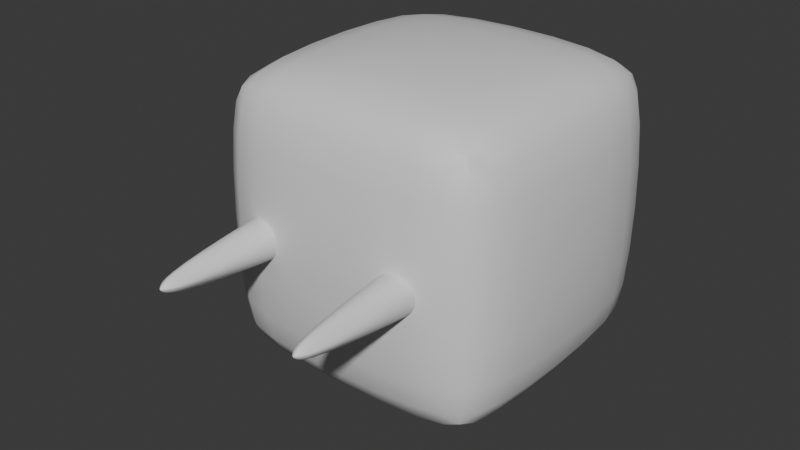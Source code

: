 # Source: People.blend  (saved by Blender 4.0.36; exported with 4.5.12 LTS)
import bpy
from mathutils import Matrix  # noqa: F401  (used for matrix-valued properties, if any)

bpy.ops.wm.read_factory_settings(use_empty=True)
scene = bpy.context.scene
scene.name = 'Scene'

# ---- collections
col_collection = bpy.data.collections.new('Collection'); scene.collection.children.link(col_collection)

# ---- materials (node trees are filled in below, after node groups)
mat_material = bpy.data.materials.new('Material')
mat_material.alpha_threshold = 0.0
mat_material.use_transparent_shadow = False
mat_material.roughness = 0.5
mat_material.line_color = (0.0, 0.0, 0.0, 1.0)

# ---- node groups
ng_auto_smooth = bpy.data.node_groups.new('Auto Smooth', 'GeometryNodeTree')
_s = ng_auto_smooth.interface.new_socket(name='Geometry', in_out='OUTPUT', socket_type='NodeSocketGeometry')
_s = ng_auto_smooth.interface.new_socket(name='Geometry', in_out='INPUT', socket_type='NodeSocketGeometry')
_s = ng_auto_smooth.interface.new_socket(name='Angle', in_out='INPUT', socket_type='NodeSocketFloat')
_s.subtype = 'ANGLE'
_s.min_value = 0.0
_s.max_value = 3.142
ng_auto_smooth.is_modifier = True
_N = ng_auto_smooth.nodes; _L = ng_auto_smooth.links
n0 = _N.new('NodeGroupOutput'); n0.name = 'Group Output'; n0.location = (480, -100)
n1 = _N.new('NodeGroupInput'); n1.name = 'Group Input'; n1.location = (-420, -300)
n2 = _N.new('NodeGroupInput'); n2.name = 'Group Input.001'; n2.location = (-60, -100)
n3 = _N.new('GeometryNodeSetShadeSmooth'); n3.name = 'Set Shade Smooth'; n3.location = (120, -100)
n3.domain = 'EDGE'
n4 = _N.new('GeometryNodeSetShadeSmooth'); n4.name = 'Set Shade Smooth.001'; n4.location = (300, -100)
n5 = _N.new('GeometryNodeInputMeshEdgeAngle'); n5.name = 'Edge Angle'; n5.location = (-420, -220)
n6 = _N.new('GeometryNodeInputEdgeSmooth'); n6.name = 'Is Edge Smooth'; n6.location = (-60, -160)
n7 = _N.new('GeometryNodeInputShadeSmooth'); n7.name = 'Is Face Smooth'; n7.location = (-240, -340)
n8 = _N.new('FunctionNodeBooleanMath'); n8.name = 'Boolean Math'; n8.location = (-60, -220)
n9 = _N.new('FunctionNodeCompare'); n9.name = 'Compare'; n9.location = (-240, -180)
n9.operation = 'LESS_EQUAL'
_L.new(n5.outputs[0], n9.inputs[0])
_L.new(n4.outputs[0], n0.inputs[0])
_L.new(n1.outputs[1], n9.inputs[1])
_L.new(n9.outputs[0], n8.inputs[0])
_L.new(n7.outputs[0], n8.inputs[1])
_L.new(n2.outputs[0], n3.inputs[0])
_L.new(n6.outputs[0], n3.inputs[1])
_L.new(n3.outputs[0], n4.inputs[0])
_L.new(n8.outputs[0], n3.inputs[2])
n0.is_active_output = True

# ---- material node trees
mat_material.use_nodes = True; mat_material.node_tree.nodes.clear()
_N = mat_material.node_tree.nodes; _L = mat_material.node_tree.links
n0 = _N.new('ShaderNodeOutputMaterial'); n0.name = 'Material Output'; n0.location = (300, 300)
n1 = _N.new('ShaderNodeBsdfPrincipled'); n1.name = 'Principled BSDF'; n1.location = (10, 300)
n1.inputs[3].default_value = 1.45
_L.new(n1.outputs[0], n0.inputs[0])
n0.is_active_output = True

# ---- world
world_world = bpy.data.worlds.new('World'); scene.world = world_world
world_world.use_nodes = True; world_world.node_tree.nodes.clear()
_N = world_world.node_tree.nodes; _L = world_world.node_tree.links
n0 = _N.new('ShaderNodeOutputWorld'); n0.name = 'World Output'; n0.location = (300, 300)
n1 = _N.new('ShaderNodeBackground'); n1.name = 'Background'; n1.location = (10, 300)
n1.inputs[0].default_value = (0.05088, 0.05088, 0.05088, 1.0)
_L.new(n1.outputs[0], n0.inputs[0])
n0.is_active_output = True
world_world.color = (0.05088, 0.05088, 0.05088)
world_world.use_sun_shadow = False
world_world.sun_shadow_jitter_overblur = 0.0

# ---- meshes
me_cube = bpy.data.meshes.new('Cube')
me_cube.from_pydata([(0.375, 1.0, 0.375), (0.375, 1.0, -0.375), (0.375, 0.25, 0.375), (0.375, 0.25, -0.375), (-0.375, 1.0, 0.375), (-0.375, 1.0, -0.375), (-0.375, 0.25, 0.375), (-0.375, 0.25, -0.375)], [], [(0, 4, 6, 2), (3, 2, 6, 7), (7, 6, 4, 5), (5, 1, 3, 7), (1, 0, 2, 3), (5, 4, 0, 1)])
me_cube.polygons.foreach_set('use_smooth', [True] * 6)
_uv = me_cube.uv_layers.new(name='UVMap')
_uv.uv.foreach_set('vector', [0.625, 0.5, 0.875, 0.5, 0.875, 0.75, 0.625, 0.75, 0.375, 0.75, 0.625, 0.75, 0.625, 1.0, 0.375, 1.0, 0.375, 0.0, 0.625, 0.0, 0.625, 0.25, 0.375, 0.25, 0.125, 0.5, 0.375, 0.5, 0.375, 0.75, 0.125, 0.75, 0.375, 0.5, 0.625, 0.5, 0.625, 0.75, 0.375, 0.75, 0.375, 0.25, 0.625, 0.25, 0.625, 0.5, 0.375, 0.5])
me_cube.materials.append(mat_material)
me_cube.use_mirror_vertex_groups = False
me_cube.update()
me_cube_002 = bpy.data.meshes.new('Cube.002')
me_cube_002.from_pydata([(0.2312, 0.376, 0.05625), (0.2312, 0.376, -0.05625), (0.2031, 0.001, 0.02813), (0.2031, 0.001, -0.02813), (0.1187, 0.376, 0.05625), (0.1187, 0.376, -0.05625), (0.1469, 0.001, 0.02813), (0.1469, 0.001, -0.02813)], [], [(0, 4, 6, 2), (3, 2, 6, 7), (7, 6, 4, 5), (5, 1, 3, 7), (1, 0, 2, 3), (5, 4, 0, 1)])
me_cube_002.polygons.foreach_set('use_smooth', [True] * 6)
_uv = me_cube_002.uv_layers.new(name='UVMap')
_uv.uv.foreach_set('vector', [0.625, 0.5, 0.875, 0.5, 0.875, 0.75, 0.625, 0.75, 0.375, 0.75, 0.625, 0.75, 0.625, 1.0, 0.375, 1.0, 0.375, 0.0, 0.625, 0.0, 0.625, 0.25, 0.375, 0.25, 0.125, 0.5, 0.375, 0.5, 0.375, 0.75, 0.125, 0.75, 0.375, 0.5, 0.625, 0.5, 0.625, 0.75, 0.375, 0.75, 0.375, 0.25, 0.625, 0.25, 0.625, 0.5, 0.375, 0.5])
me_cube_002.materials.append(mat_material)
me_cube_002.use_mirror_vertex_groups = False
me_cube_002.update()

# ---- objects
ob_cube = bpy.data.objects.new('Cube', me_cube)
ob_cube_001 = bpy.data.objects.new('Cube.001', me_cube_002)

# ---- transforms, parenting, visibility, modifiers, constraints
ob_cube.parent = ob_cube_001
ob_cube.location = (0.0, 0.0, 0.0)
ob_cube.lock_rotations_4d = False
ob_cube.empty_display_type = 'ARROWS'
ob_cube.lineart.crease_threshold = 0.0
_m = ob_cube.modifiers.new('Bevel', 'BEVEL')
_m.width = 0.11
_m.width_pct = 0.11
_m = ob_cube.modifiers.new('Subdivision', 'SUBSURF')
_m.levels = 2
_m = ob_cube.modifiers.new('Auto Smooth', 'NODES')
_m.node_group = ng_auto_smooth
_gi = [s.identifier for s in ng_auto_smooth.interface.items_tree if s.item_type == 'SOCKET' and s.in_out == 'INPUT']
_m[_gi[1]] = 0.5236  # Angle
ob_cube_001.location = (0.0, 0.0, 0.0)
ob_cube_001.lock_rotations_4d = False
ob_cube_001.empty_display_type = 'ARROWS'
ob_cube_001.lineart.crease_threshold = 0.0
_m = ob_cube_001.modifiers.new('Mirror', 'MIRROR')
_m = ob_cube_001.modifiers.new('Bevel', 'BEVEL')
_m.width = 0.05
_m.width_pct = 0.05
_m = ob_cube_001.modifiers.new('Subdivision', 'SUBSURF')
_m = ob_cube_001.modifiers.new('Auto Smooth', 'NODES')
_m.node_group = ng_auto_smooth
_gi = [s.identifier for s in ng_auto_smooth.interface.items_tree if s.item_type == 'SOCKET' and s.in_out == 'INPUT']
_m[_gi[1]] = 0.5236  # Angle

# ---- collection membership
col_collection.objects.link(ob_cube)
col_collection.objects.link(ob_cube_001)

# ---- scene / render settings (as saved in the file)
scene.frame_start = 1; scene.frame_end = 250; scene.frame_set(0)
scene.render.engine = 'BLENDER_EEVEE_NEXT'
scene.cycles.sampling_pattern = 'TABULATED_SOBOL'
bpy.context.view_layer.update()

# ---- added for rendering (the .blend has no active camera and no usable light): camera, sun
cam_auto = bpy.data.cameras.new('AutoCamera')
cam_auto.lens = 50.0
cam_auto.sensor_width = 36.0
cam_auto.clip_end = 1000.0
ob_auto_camera = bpy.data.objects.new('AutoCamera', cam_auto)
scene.collection.objects.link(ob_auto_camera)
ob_auto_camera.location = (1.32406, -1.09169, 1.05924)
ob_auto_camera.rotation_euler = (1.09748, -7.21219e-08, 0.694738)
scene.camera = ob_auto_camera
light_auto_sun = bpy.data.lights.new('AutoSun', 'SUN')
light_auto_sun.energy = 3.0
light_auto_sun.angle = 0.0523599
ob_auto_sun = bpy.data.objects.new('AutoSun', light_auto_sun)
scene.collection.objects.link(ob_auto_sun)
ob_auto_sun.rotation_euler = (0.872665, 0.174533, 0.523599)
bpy.context.view_layer.update()
